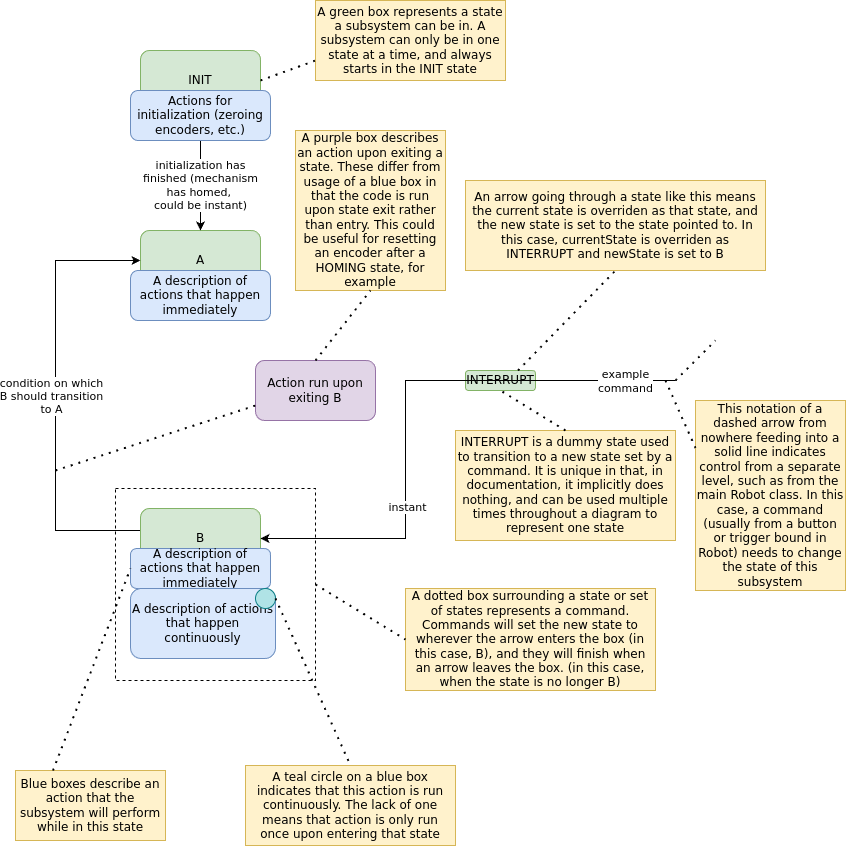

The diagram above was exported from draw.io. Its source (the exported page's mxGraphModel, read from the mxfile embedded in the PNG):
<mxGraphModel dx="1414" dy="338" grid="1" gridSize="10" guides="1" tooltips="1" connect="1" arrows="1" fold="1" page="1" pageScale="1" pageWidth="850" pageHeight="1100" math="0" shadow="0">
  <root>
    <mxCell id="0" />
    <mxCell id="1" parent="0" />
    <mxCell id="HsFftkat-esIyQTzqQLw-1" value="" style="rounded=0;whiteSpace=wrap;html=1;dashed=1;" parent="1" vertex="1">
      <mxGeometry x="110" y="498" width="200" height="192" as="geometry" />
    </mxCell>
    <mxCell id="afMEnsb2fvvh2wD9h0aD-1" value="A" style="rounded=1;whiteSpace=wrap;html=1;fillColor=#d5e8d4;strokeColor=#82b366;" parent="1" vertex="1">
      <mxGeometry x="135" y="240" width="120" height="60" as="geometry" />
    </mxCell>
    <mxCell id="afMEnsb2fvvh2wD9h0aD-2" value="A description of actions that happen immediately" style="rounded=1;whiteSpace=wrap;html=1;fillColor=#dae8fc;strokeColor=#6c8ebf;" parent="1" vertex="1">
      <mxGeometry x="125" y="280" width="140" height="50" as="geometry" />
    </mxCell>
    <mxCell id="afMEnsb2fvvh2wD9h0aD-3" value="INIT" style="rounded=1;whiteSpace=wrap;html=1;fillColor=#d5e8d4;strokeColor=#82b366;" parent="1" vertex="1">
      <mxGeometry x="135" y="60" width="120" height="60" as="geometry" />
    </mxCell>
    <mxCell id="afMEnsb2fvvh2wD9h0aD-5" style="edgeStyle=orthogonalEdgeStyle;rounded=0;orthogonalLoop=1;jettySize=auto;html=1;entryX=0.5;entryY=0;entryDx=0;entryDy=0;" parent="1" source="afMEnsb2fvvh2wD9h0aD-4" target="afMEnsb2fvvh2wD9h0aD-1" edge="1">
      <mxGeometry relative="1" as="geometry" />
    </mxCell>
    <mxCell id="afMEnsb2fvvh2wD9h0aD-6" value="initialization has&lt;div&gt;finished (mechanism&lt;/div&gt;&lt;div&gt;has homed,&amp;nbsp;&lt;/div&gt;&lt;div&gt;could be instant)&lt;/div&gt;" style="edgeLabel;html=1;align=center;verticalAlign=middle;resizable=0;points=[];" parent="afMEnsb2fvvh2wD9h0aD-5" vertex="1" connectable="0">
      <mxGeometry x="-0.3667" y="1" relative="1" as="geometry">
        <mxPoint x="-1" y="16" as="offset" />
      </mxGeometry>
    </mxCell>
    <mxCell id="afMEnsb2fvvh2wD9h0aD-4" value="Actions for initialization (zeroing encoders, etc.)" style="rounded=1;whiteSpace=wrap;html=1;fillColor=#dae8fc;strokeColor=#6c8ebf;" parent="1" vertex="1">
      <mxGeometry x="125" y="100" width="140" height="50" as="geometry" />
    </mxCell>
    <mxCell id="afMEnsb2fvvh2wD9h0aD-9" style="edgeStyle=orthogonalEdgeStyle;rounded=0;orthogonalLoop=1;jettySize=auto;html=1;entryX=0;entryY=0.5;entryDx=0;entryDy=0;" parent="1" source="afMEnsb2fvvh2wD9h0aD-7" target="afMEnsb2fvvh2wD9h0aD-1" edge="1">
      <mxGeometry relative="1" as="geometry">
        <Array as="points">
          <mxPoint x="50" y="540" />
          <mxPoint x="50" y="270" />
        </Array>
      </mxGeometry>
    </mxCell>
    <mxCell id="afMEnsb2fvvh2wD9h0aD-10" value="condition on which&lt;div&gt;B should transition&lt;/div&gt;&lt;div&gt;to A&lt;/div&gt;" style="edgeLabel;html=1;align=center;verticalAlign=middle;resizable=0;points=[];" parent="afMEnsb2fvvh2wD9h0aD-9" vertex="1" connectable="0">
      <mxGeometry x="-0.0061" y="4" relative="1" as="geometry">
        <mxPoint as="offset" />
      </mxGeometry>
    </mxCell>
    <mxCell id="afMEnsb2fvvh2wD9h0aD-7" value="B" style="rounded=1;whiteSpace=wrap;html=1;fillColor=#d5e8d4;strokeColor=#82b366;" parent="1" vertex="1">
      <mxGeometry x="135" y="518" width="120" height="60" as="geometry" />
    </mxCell>
    <mxCell id="afMEnsb2fvvh2wD9h0aD-8" value="A description of actions that happen immediately" style="rounded=1;whiteSpace=wrap;html=1;fillColor=#dae8fc;strokeColor=#6c8ebf;" parent="1" vertex="1">
      <mxGeometry x="125" y="558" width="140" height="40" as="geometry" />
    </mxCell>
    <mxCell id="afMEnsb2fvvh2wD9h0aD-13" value="A description of actions that happen continuously" style="rounded=1;whiteSpace=wrap;html=1;fillColor=#dae8fc;strokeColor=#6c8ebf;" parent="1" vertex="1">
      <mxGeometry x="125" y="598" width="145" height="70" as="geometry" />
    </mxCell>
    <mxCell id="afMEnsb2fvvh2wD9h0aD-14" value="" style="ellipse;whiteSpace=wrap;html=1;aspect=fixed;fillColor=#b0e3e6;strokeColor=#0e8088;" parent="1" vertex="1">
      <mxGeometry x="250" y="598" width="20" height="20" as="geometry" />
    </mxCell>
    <mxCell id="afMEnsb2fvvh2wD9h0aD-15" value="INTERRUPT" style="rounded=1;whiteSpace=wrap;html=1;fillColor=#d5e8d4;strokeColor=#82b366;" parent="1" vertex="1">
      <mxGeometry x="460" y="380" width="70" height="20" as="geometry" />
    </mxCell>
    <mxCell id="afMEnsb2fvvh2wD9h0aD-17" value="" style="endArrow=none;dashed=1;html=1;dashPattern=1 3;strokeWidth=2;rounded=0;" parent="1" edge="1">
      <mxGeometry width="50" height="50" relative="1" as="geometry">
        <mxPoint x="670" y="390" as="sourcePoint" />
        <mxPoint x="710" y="350" as="targetPoint" />
      </mxGeometry>
    </mxCell>
    <mxCell id="afMEnsb2fvvh2wD9h0aD-18" value="" style="endArrow=classic;html=1;rounded=0;entryX=1;entryY=0.5;entryDx=0;entryDy=0;" parent="1" target="afMEnsb2fvvh2wD9h0aD-7" edge="1">
      <mxGeometry width="50" height="50" relative="1" as="geometry">
        <mxPoint x="670" y="390" as="sourcePoint" />
        <mxPoint x="310" y="250" as="targetPoint" />
        <Array as="points">
          <mxPoint x="400" y="390" />
          <mxPoint x="400" y="548" />
          <mxPoint x="300" y="548" />
        </Array>
      </mxGeometry>
    </mxCell>
    <mxCell id="afMEnsb2fvvh2wD9h0aD-19" value="example&lt;div&gt;command&lt;/div&gt;" style="edgeLabel;html=1;align=center;verticalAlign=middle;resizable=0;points=[];" parent="afMEnsb2fvvh2wD9h0aD-18" vertex="1" connectable="0">
      <mxGeometry x="-0.7934" y="1" relative="1" as="geometry">
        <mxPoint x="9" as="offset" />
      </mxGeometry>
    </mxCell>
    <mxCell id="afMEnsb2fvvh2wD9h0aD-20" value="instant" style="edgeLabel;html=1;align=center;verticalAlign=middle;resizable=0;points=[];" parent="afMEnsb2fvvh2wD9h0aD-18" vertex="1" connectable="0">
      <mxGeometry x="0.3846" y="2" relative="1" as="geometry">
        <mxPoint as="offset" />
      </mxGeometry>
    </mxCell>
    <mxCell id="afMEnsb2fvvh2wD9h0aD-21" value="An arrow going through a state like this means the current state is overriden as that state, and the new state is set to the state pointed to. In this case, currentState is overriden as INTERRUPT and newState is set to B" style="rounded=0;whiteSpace=wrap;html=1;fillColor=#fff2cc;strokeColor=#d6b656;" parent="1" vertex="1">
      <mxGeometry x="460" y="190" width="300" height="90" as="geometry" />
    </mxCell>
    <mxCell id="afMEnsb2fvvh2wD9h0aD-22" value="" style="endArrow=none;dashed=1;html=1;dashPattern=1 3;strokeWidth=2;rounded=0;entryX=0.5;entryY=1;entryDx=0;entryDy=0;exitX=0.75;exitY=0;exitDx=0;exitDy=0;" parent="1" source="afMEnsb2fvvh2wD9h0aD-15" target="afMEnsb2fvvh2wD9h0aD-21" edge="1">
      <mxGeometry width="50" height="50" relative="1" as="geometry">
        <mxPoint x="260" y="300" as="sourcePoint" />
        <mxPoint x="310" y="250" as="targetPoint" />
      </mxGeometry>
    </mxCell>
    <mxCell id="afMEnsb2fvvh2wD9h0aD-23" value="INTERRUPT is a dummy state used to transition to a new state set by a command. It is unique in that, in documentation, it implicitly does nothing, and can be used multiple times throughout a diagram to represent one state" style="rounded=0;whiteSpace=wrap;html=1;fillColor=#fff2cc;strokeColor=#d6b656;" parent="1" vertex="1">
      <mxGeometry x="450" y="440" width="220" height="110" as="geometry" />
    </mxCell>
    <mxCell id="afMEnsb2fvvh2wD9h0aD-24" value="" style="endArrow=none;dashed=1;html=1;dashPattern=1 3;strokeWidth=2;rounded=0;exitX=0.5;exitY=0;exitDx=0;exitDy=0;entryX=0.5;entryY=1;entryDx=0;entryDy=0;" parent="1" source="afMEnsb2fvvh2wD9h0aD-23" target="afMEnsb2fvvh2wD9h0aD-15" edge="1">
      <mxGeometry width="50" height="50" relative="1" as="geometry">
        <mxPoint x="260" y="420" as="sourcePoint" />
        <mxPoint x="520" y="460" as="targetPoint" />
      </mxGeometry>
    </mxCell>
    <mxCell id="afMEnsb2fvvh2wD9h0aD-25" value="A green box represents a state a subsystem can be in. A subsystem can only be in one state at a time, and always starts in the INIT state" style="rounded=0;whiteSpace=wrap;html=1;fillColor=#fff2cc;strokeColor=#d6b656;" parent="1" vertex="1">
      <mxGeometry x="310" y="10" width="190" height="80" as="geometry" />
    </mxCell>
    <mxCell id="afMEnsb2fvvh2wD9h0aD-26" value="" style="endArrow=none;dashed=1;html=1;dashPattern=1 3;strokeWidth=2;rounded=0;entryX=0;entryY=0.75;entryDx=0;entryDy=0;exitX=1;exitY=0.5;exitDx=0;exitDy=0;" parent="1" source="afMEnsb2fvvh2wD9h0aD-3" target="afMEnsb2fvvh2wD9h0aD-25" edge="1">
      <mxGeometry width="50" height="50" relative="1" as="geometry">
        <mxPoint x="260" y="300" as="sourcePoint" />
        <mxPoint x="310" y="250" as="targetPoint" />
      </mxGeometry>
    </mxCell>
    <mxCell id="afMEnsb2fvvh2wD9h0aD-27" value="Blue boxes describe an action that the subsystem will perform while in this state" style="rounded=0;whiteSpace=wrap;html=1;fillColor=#fff2cc;strokeColor=#d6b656;" parent="1" vertex="1">
      <mxGeometry x="10" y="780" width="150" height="70" as="geometry" />
    </mxCell>
    <mxCell id="afMEnsb2fvvh2wD9h0aD-28" value="" style="endArrow=none;dashed=1;html=1;dashPattern=1 3;strokeWidth=2;rounded=0;exitX=0.25;exitY=0;exitDx=0;exitDy=0;entryX=0;entryY=0.5;entryDx=0;entryDy=0;" parent="1" source="afMEnsb2fvvh2wD9h0aD-27" target="afMEnsb2fvvh2wD9h0aD-8" edge="1">
      <mxGeometry width="50" height="50" relative="1" as="geometry">
        <mxPoint x="260" y="538" as="sourcePoint" />
        <mxPoint x="310" y="488" as="targetPoint" />
      </mxGeometry>
    </mxCell>
    <mxCell id="afMEnsb2fvvh2wD9h0aD-29" value="A teal circle on a blue box indicates that this action is run continuously. The lack of one means that action is only run once upon entering that state" style="rounded=0;whiteSpace=wrap;html=1;fillColor=#fff2cc;strokeColor=#d6b656;" parent="1" vertex="1">
      <mxGeometry x="240" y="775" width="210" height="80" as="geometry" />
    </mxCell>
    <mxCell id="afMEnsb2fvvh2wD9h0aD-30" value="" style="endArrow=none;dashed=1;html=1;dashPattern=1 3;strokeWidth=2;rounded=0;exitX=1;exitY=0.5;exitDx=0;exitDy=0;entryX=0.5;entryY=0;entryDx=0;entryDy=0;" parent="1" source="afMEnsb2fvvh2wD9h0aD-14" target="afMEnsb2fvvh2wD9h0aD-29" edge="1">
      <mxGeometry width="50" height="50" relative="1" as="geometry">
        <mxPoint x="200" y="578" as="sourcePoint" />
        <mxPoint x="250" y="528" as="targetPoint" />
      </mxGeometry>
    </mxCell>
    <mxCell id="afMEnsb2fvvh2wD9h0aD-31" value="Action run upon exiting B" style="rounded=1;whiteSpace=wrap;html=1;fillColor=#e1d5e7;strokeColor=#9673a6;" parent="1" vertex="1">
      <mxGeometry x="250" y="370" width="120" height="60" as="geometry" />
    </mxCell>
    <mxCell id="afMEnsb2fvvh2wD9h0aD-32" value="" style="endArrow=none;dashed=1;html=1;dashPattern=1 3;strokeWidth=2;rounded=0;entryX=0;entryY=0.75;entryDx=0;entryDy=0;" parent="1" target="afMEnsb2fvvh2wD9h0aD-31" edge="1">
      <mxGeometry width="50" height="50" relative="1" as="geometry">
        <mxPoint x="50" y="480" as="sourcePoint" />
        <mxPoint x="220" y="420" as="targetPoint" />
      </mxGeometry>
    </mxCell>
    <mxCell id="afMEnsb2fvvh2wD9h0aD-33" value="A purple box describes an action upon exiting a state. These differ from usage of a blue box in that the code is run upon state exit rather than entry. This could be useful for resetting an encoder after a HOMING state, for example" style="rounded=0;whiteSpace=wrap;html=1;fillColor=#fff2cc;strokeColor=#d6b656;" parent="1" vertex="1">
      <mxGeometry x="290" y="140" width="150" height="160" as="geometry" />
    </mxCell>
    <mxCell id="afMEnsb2fvvh2wD9h0aD-34" value="" style="endArrow=none;dashed=1;html=1;dashPattern=1 3;strokeWidth=2;rounded=0;entryX=0.5;entryY=1;entryDx=0;entryDy=0;exitX=0.5;exitY=0;exitDx=0;exitDy=0;" parent="1" source="afMEnsb2fvvh2wD9h0aD-31" target="afMEnsb2fvvh2wD9h0aD-33" edge="1">
      <mxGeometry width="50" height="50" relative="1" as="geometry">
        <mxPoint x="120" y="320" as="sourcePoint" />
        <mxPoint x="170" y="270" as="targetPoint" />
      </mxGeometry>
    </mxCell>
    <mxCell id="afMEnsb2fvvh2wD9h0aD-35" value="This notation of a dashed arrow from nowhere feeding into a solid line indicates control from a separate level, such as from the main Robot class. In this case, a command (usually from a button or trigger bound in Robot) needs to change the state of this subsystem" style="rounded=0;whiteSpace=wrap;html=1;fillColor=#fff2cc;strokeColor=#d6b656;" parent="1" vertex="1">
      <mxGeometry x="690" y="410" width="150" height="190" as="geometry" />
    </mxCell>
    <mxCell id="afMEnsb2fvvh2wD9h0aD-36" value="" style="endArrow=none;dashed=1;html=1;dashPattern=1 3;strokeWidth=2;rounded=0;entryX=0;entryY=0.25;entryDx=0;entryDy=0;" parent="1" target="afMEnsb2fvvh2wD9h0aD-35" edge="1">
      <mxGeometry width="50" height="50" relative="1" as="geometry">
        <mxPoint x="660" y="390" as="sourcePoint" />
        <mxPoint x="330" y="390" as="targetPoint" />
      </mxGeometry>
    </mxCell>
    <mxCell id="HsFftkat-esIyQTzqQLw-3" value="A dotted box surrounding a state or set of states represents a command. Commands will set the new state to wherever the arrow enters the box (in this case, B), and they will finish when an arrow leaves the box. (in this case, when the state is no longer B)" style="rounded=0;whiteSpace=wrap;html=1;fillColor=#fff2cc;strokeColor=#d6b656;" parent="1" vertex="1">
      <mxGeometry x="400" y="598" width="250" height="102" as="geometry" />
    </mxCell>
    <mxCell id="HsFftkat-esIyQTzqQLw-4" value="" style="endArrow=none;dashed=1;html=1;dashPattern=1 3;strokeWidth=2;rounded=0;exitX=1;exitY=0.5;exitDx=0;exitDy=0;entryX=0;entryY=0.5;entryDx=0;entryDy=0;" parent="1" source="HsFftkat-esIyQTzqQLw-1" target="HsFftkat-esIyQTzqQLw-3" edge="1">
      <mxGeometry width="50" height="50" relative="1" as="geometry">
        <mxPoint x="380" y="540" as="sourcePoint" />
        <mxPoint x="430" y="490" as="targetPoint" />
      </mxGeometry>
    </mxCell>
  </root>
</mxGraphModel>